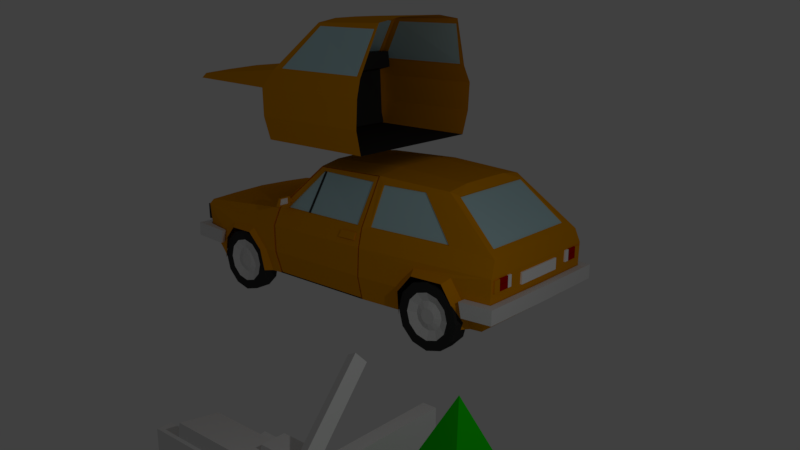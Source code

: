 # Source: justdrive.blend  (saved by Blender 3.6.13; exported with 4.5.12 LTS)
import bpy
from mathutils import Matrix  # noqa: F401  (used for matrix-valued properties, if any)

bpy.ops.wm.read_factory_settings(use_empty=True)
scene = bpy.context.scene
scene.name = 'Scene'

# ---- collections
col_collection_1 = bpy.data.collections.new('Collection 1'); scene.collection.children.link(col_collection_1)

# ---- materials (node trees are filled in below, after node groups)
mat_gray = bpy.data.materials.new('gray')
mat_gray.alpha_threshold = 0.0
mat_gray.use_transparent_shadow = False
mat_gray.roughness = 0.5
mat_green = bpy.data.materials.new('green')
mat_green.alpha_threshold = 0.0
mat_green.use_transparent_shadow = False
mat_green.diffuse_color = (0.004842, 0.4896, 0.0, 1.0)
mat_green.roughness = 0.5
mat_green.specular_intensity = 0.0
mat_brown = bpy.data.materials.new('brown')
mat_brown.use_transparent_shadow = False
mat_orange = bpy.data.materials.new('orange')
mat_orange.alpha_threshold = 0.0
mat_orange.use_transparent_shadow = False
mat_orange.diffuse_color = (0.8, 0.3137, 0.0, 1.0)
mat_orange.roughness = 0.5
mat_orange.line_color = (0.0, 0.0, 0.0, 1.0)
mat_glass = bpy.data.materials.new('glass')
mat_glass.alpha_threshold = 0.0
mat_glass.use_transparent_shadow = False
mat_glass.diffuse_color = (0.5199, 0.7559, 0.8, 1.0)
mat_glass.roughness = 0.5
mat_glass.specular_intensity = 0.7994
mat_black = bpy.data.materials.new('black')
mat_black.alpha_threshold = 0.0
mat_black.use_transparent_shadow = False
mat_black.diffuse_color = (0.03814, 0.03814, 0.03814, 1.0)
mat_black.roughness = 0.5
mat_black.specular_intensity = 0.04045
mat_white = bpy.data.materials.new('white')
mat_white.alpha_threshold = 0.0
mat_white.use_transparent_shadow = False
mat_white.diffuse_color = (1.0, 1.0, 1.0, 1.0)
mat_white.roughness = 0.5
mat_red = bpy.data.materials.new('red')
mat_red.alpha_threshold = 0.0
mat_red.use_transparent_shadow = False
mat_red.diffuse_color = (0.4896, 0.001434, 0.00097, 1.0)
mat_red.roughness = 0.5

# ---- material node trees
mat_brown.use_nodes = True; mat_brown.node_tree.nodes.clear()
_N = mat_brown.node_tree.nodes; _L = mat_brown.node_tree.links
n0 = _N.new('ShaderNodeBsdfPrincipled'); n0.name = 'Principled BSDF'; n0.location = (10, 300)
n0.distribution = 'GGX'
n0.subsurface_method = 'RANDOM_WALK_SKIN'
n0.inputs[0].default_value = (0.6152, 0.1266, 0.02187, 1.0)
n0.inputs[3].default_value = 1.45
n0.inputs[13].default_value = 0.0
n0.inputs[27].default_value = (0.0, 0.0, 0.0, 1.0)
n0.inputs[28].default_value = 1.0
n1 = _N.new('ShaderNodeOutputMaterial'); n1.name = 'Material Output'; n1.location = (300, 300)
_L.new(n0.outputs[0], n1.inputs[0])
n1.is_active_output = True

# ---- world
world_world = bpy.data.worlds.new('World'); scene.world = world_world
world_world.color = (0.05088, 0.05088, 0.05088)
world_world.use_sun_shadow = False
world_world.sun_shadow_jitter_overblur = 0.0
world_world.cycles.sampling_method = 'MANUAL'

# ---- cameras
cam_camera = bpy.data.cameras.new('Camera')
cam_camera.clip_end = 100.0
cam_camera.lens = 35.0
cam_camera.sensor_width = 32.0
cam_camera.sensor_height = 18.0
cam_camera.ortho_scale = 7.314
cam_camera.dof.focus_distance = 0.0
cam_camera.dof.aperture_fstop = 128.0

# ---- lights
light_lamp = bpy.data.lights.new('Lamp', 'POINT')
light_lamp.transmission_factor = 0.0
light_lamp.cutoff_distance = 30.0
light_lamp.energy = 100.0
light_lamp.shadow_buffer_clip_start = 1.001
light_lamp.shadow_soft_size = 0.1
light_lamp.shadow_maximum_resolution = 0.006
light_lamp.use_absolute_resolution = True

# ---- meshes
me_plane = bpy.data.meshes.new('Plane')
me_plane.from_pydata([(-1.0, -1.0, 0.0), (1.0, -1.0, 0.0), (-1.0, -0.4124, -0.09197), (1.0, -0.4124, -0.09197), (-1.0, -1.042, -0.2675), (1.0, -1.042, -0.2675), (-1.0, -0.3688, -0.3201), (1.0, -0.3688, -0.3201), (0.956, -1.036, -0.05123), (1.104, -1.058, 0.02378), (1.04, -0.9286, -0.185), (1.188, -0.951, -0.11), (0.5299, 0.4394, 0.8873), (0.6776, 0.4171, 0.9624), (0.614, 0.5464, 0.7535), (0.7617, 0.524, 0.8286), (0.9343, -1.007, 0.006569), (1.145, -1.007, 0.006569), (0.9343, -1.007, -1.261), (1.145, -1.007, -1.261), (0.9343, 1.391, 0.006569), (1.145, 1.391, 0.006569), (0.9343, 1.391, -1.261), (1.145, 1.391, -1.261), (0.8085, -0.7057, 0.03413), (0.2108, -0.7057, 0.03413), (0.8085, -0.3509, 0.03413), (0.2108, -0.3509, 0.03413), (0.868, -0.7057, -0.2418), (0.1513, -0.7057, -0.2418), (0.868, -0.3509, -0.2418), (0.1513, -0.3509, -0.2418), (0.7771, -0.3509, 0.008821), (0.2422, -0.3509, 0.008821), (0.8302, -0.3509, -0.2165), (0.1891, -0.3509, -0.2165), (0.7771, -0.3865, 0.008821), (0.2422, -0.3865, 0.008821), (0.8302, -0.3865, -0.2165), (0.1891, -0.3865, -0.2165), (-1.379, -0.8748, -0.1835), (-1.379, -1.085, -0.1835), (-1.379, -0.8748, -1.249), (-1.379, -1.085, -1.249), (1.019, -0.8748, -0.1835), (1.019, -1.085, -0.1835), (1.019, -0.8748, -1.249), (1.019, -1.085, -1.249), (0.1305, -0.4798, -0.1097), (-0.1599, -0.4798, -0.1097), (0.1305, -0.3467, -0.07977), (-0.1599, -0.3467, -0.07977), (0.1305, -0.3325, -0.7643), (-0.1599, -0.3325, -0.7643), (0.1305, -0.1994, -0.7344), (-0.1599, -0.1994, -0.7344), (0.09534, -0.3404, -0.1076), (-0.1247, -0.3404, -0.1076), (0.09534, -0.2057, -0.7066), (-0.1247, -0.2057, -0.7066), (0.09534, -0.381, -0.1167), (-0.1247, -0.381, -0.1167), (0.09534, -0.2463, -0.7157), (-0.1247, -0.2463, -0.7157)], [], [(0, 2, 3, 1), (4, 5, 7, 6), (3, 2, 6, 7), (0, 1, 5, 4), (1, 3, 7, 5), (2, 0, 4, 6), (8, 9, 11, 10), (12, 14, 15, 13), (11, 9, 13, 15), (8, 10, 14, 12), (10, 11, 15, 14), (9, 8, 12, 13), (16, 18, 19, 17), (20, 21, 23, 22), (18, 16, 20, 22), (19, 18, 22, 23), (17, 19, 23, 21), (16, 17, 21, 20), (24, 26, 27, 25), (28, 29, 31, 30), (25, 27, 31, 29), (24, 25, 29, 28), (26, 24, 28, 30), (26, 30, 34, 32), (32, 34, 38, 36), (30, 31, 35, 34), (27, 26, 32, 33), (31, 27, 33, 35), (37, 36, 38, 39), (34, 35, 39, 38), (35, 33, 37, 39), (33, 32, 36, 37), (40, 42, 43, 41), (44, 45, 47, 46), (42, 40, 44, 46), (43, 42, 46, 47), (41, 43, 47, 45), (40, 41, 45, 44), (48, 50, 51, 49), (52, 53, 55, 54), (50, 48, 52, 54), (54, 55, 59, 58), (49, 51, 55, 53), (48, 49, 53, 52), (56, 58, 62, 60), (51, 50, 56, 57), (55, 51, 57, 59), (50, 54, 58, 56), (61, 60, 62, 63), (57, 56, 60, 61), (59, 57, 61, 63), (58, 59, 63, 62)])
_uv = me_plane.uv_layers.new(name='UVMap')
_uv.uv.foreach_set('vector', [0.0, 0.0, 0.0, 1.0, 1.0, 1.0, 1.0, 0.0, 0.0, 0.0, 1.0, 0.0, 1.0, 1.0, 0.0, 1.0, 1.0, 1.0, 0.0, 1.0, 0.0, 1.0, 1.0, 1.0, 0.0, 0.0, 1.0, 0.0, 1.0, 0.0, 0.0, 0.0, 1.0, 0.0, 1.0, 1.0, 1.0, 1.0, 1.0, 0.0, 0.0, 1.0, 0.0, 0.0, 0.0, 0.0, 0.0, 1.0, 0.0, 0.0, 1.0, 0.0, 1.0, 1.0, 0.0, 1.0, 0.0, 0.0, 0.0, 1.0, 1.0, 1.0, 1.0, 0.0, 1.0, 1.0, 1.0, 0.0, 1.0, 0.0, 1.0, 1.0, 0.0, 0.0, 0.0, 1.0, 0.0, 1.0, 0.0, 0.0, 0.0, 1.0, 1.0, 1.0, 1.0, 1.0, 0.0, 1.0, 1.0, 0.0, 0.0, 0.0, 0.0, 0.0, 1.0, 0.0, 0.0, 0.0, 0.0, 0.0, 0.0, 0.0, 0.0, 0.0, 0.0, 0.0, 0.0, 0.0, 0.0, 0.0, 0.0, 0.0, 0.0, 0.0, 0.0, 0.0, 0.0, 0.0, 0.0, 0.0, 0.0, 0.0, 0.0, 0.0, 0.0, 0.0, 0.0, 0.0, 0.0, 0.0, 0.0, 0.0, 0.0, 0.0, 0.0, 0.0, 0.0, 0.0, 0.0, 0.0, 0.0, 0.0, 0.0, 0.0, 0.0, 0.0, 0.0, 0.0, 0.0, 0.0, 0.0, 0.0, 0.0, 0.0, 0.0, 0.0, 0.0, 0.0, 0.0, 0.0, 0.0, 0.0, 0.0, 0.0, 0.0, 0.0, 0.0, 0.0, 0.0, 0.0, 0.0, 0.0, 0.0, 0.0, 0.0, 0.0, 0.0, 0.0, 0.0, 0.0, 0.0, 0.0, 0.0, 0.0, 0.0, 0.0, 0.0, 0.0, 0.0, 0.0, 0.0, 0.0, 0.0, 0.0, 0.0, 0.0, 0.0, 0.0, 0.0, 0.0, 0.0, 0.0, 0.0, 0.0, 0.0, 0.0, 0.0, 0.0, 0.0, 0.0, 0.0, 0.0, 0.0, 0.0, 0.0, 0.0, 0.0, 0.0, 0.0, 0.0, 0.0, 0.0, 0.0, 0.0, 0.0, 0.0, 0.0, 0.0, 0.0, 0.0, 0.0, 0.0, 0.0, 0.0, 0.0, 0.0, 0.0, 0.0, 0.0, 0.0, 0.0, 0.0, 0.0, 0.0, 0.0, 0.0, 0.0, 0.0, 0.0, 0.0, 0.0, 0.0, 0.0, 0.0, 0.0, 0.0, 0.0, 0.0, 0.0, 0.0, 0.0, 0.0, 0.0, 0.0, 0.0, 0.0, 0.0, 0.0, 0.0, 0.0, 0.0, 0.0, 0.0, 0.0, 0.0, 0.0, 0.0, 0.0, 0.0, 0.0, 0.0, 0.0, 0.0, 0.0, 0.0, 0.0, 0.0, 0.0, 0.0, 0.0, 0.0, 0.0, 0.0, 0.0, 0.0, 0.0, 0.0, 0.0, 0.0, 0.0, 0.0, 0.0, 0.0, 0.0, 0.0, 0.0, 0.0, 0.0, 0.0, 0.0, 0.0, 0.0, 0.0, 0.0, 0.0, 0.0, 0.0, 0.0, 0.0, 0.0, 0.0, 0.0, 0.0, 0.0, 0.0, 0.0, 0.0, 0.0, 0.0, 0.0, 0.0, 0.0, 0.0, 0.0, 0.0, 0.0, 0.0, 0.0, 0.0, 0.0, 0.0, 0.0, 0.0, 0.0, 0.0, 0.0, 0.0, 0.0, 0.0, 0.0, 0.0, 0.0, 0.0, 0.0, 0.0, 0.0, 0.0, 0.0, 0.0, 0.0, 0.0, 0.0, 0.0, 0.0, 0.0, 0.0, 0.0, 0.0, 0.0, 0.0, 0.0, 0.0, 0.0, 0.0, 0.0, 0.0, 0.0, 0.0, 0.0, 0.0, 0.0, 0.0, 0.0, 0.0, 0.0, 0.0, 0.0, 0.0, 0.0, 0.0, 0.0, 0.0, 0.0, 0.0, 0.0, 0.0, 0.0, 0.0, 0.0, 0.0, 0.0, 0.0, 0.0, 0.0, 0.0, 0.0, 0.0, 0.0, 0.0, 0.0, 0.0, 0.0, 0.0, 0.0, 0.0, 0.0])
me_plane.materials.append(mat_gray)
me_plane.update()
me_cylinder = bpy.data.meshes.new('Cylinder')
me_cylinder.from_pydata([(5.835e-18, 0.8949, -0.9737), (1.553e-07, 0.2437, -0.09048), (0.9511, 0.2039, -0.9737), (0.3317, 0.002675, -0.09048), (0.5878, -0.9141, -0.9737), (0.205, -0.3873, -0.09048), (-0.5878, -0.9141, -0.9737), (-0.205, -0.3873, -0.09048), (-0.9511, 0.2039, -0.9737), (-0.3317, 0.002675, -0.09048), (-0.2529, 0.02076, 0.4068), (-0.7497, 0.1822, -0.3017), (-0.1513, -0.292, 0.4068), (-0.4583, -0.7146, -0.3017), (0.1776, -0.292, 0.4068), (0.4846, -0.7146, -0.3017), (0.2792, 0.02076, 0.4068), (0.776, 0.1822, -0.3017), (0.01314, 0.2141, 0.4068), (0.01314, 0.7364, -0.3017), (-0.1588, -0.007705, 0.7894), (-0.492, 0.1006, 0.3142), (-0.09059, -0.2175, 0.7894), (-0.2965, -0.5009, 0.3142), (0.13, -0.2175, 0.7894), (0.3359, -0.5009, 0.3142), (0.1982, -0.007705, 0.7894), (0.5314, 0.1006, 0.3142), (0.01971, 0.122, 0.7894), (0.01971, 0.4723, 0.3142), (0.02628, -0.06022, 1.292), (-0.378, 0.06686, 0.7118), (0.1818, -0.007704, -0.8967), (-0.2286, -0.3929, 0.7118), (0.1136, -0.2175, -0.8967), (0.2549, -0.3929, 0.7118), (-0.107, -0.2175, -0.8967), (0.4042, 0.06686, 0.7118), (-0.1752, -0.007704, -0.8967), (0.01314, 0.351, 0.7118), (0.003285, 0.122, -0.8967), (0.2933, 0.02855, -1.565), (0.1825, -0.3124, -1.565), (-0.176, -0.3124, -1.565), (-0.2867, 0.02855, -1.565), (0.003284, 0.2393, -1.565)], [], [(0, 1, 3, 2), (2, 3, 5, 4), (4, 5, 7, 6), (3, 1, 9, 7, 5), (6, 7, 9, 8), (8, 9, 1, 0), (0, 2, 4, 6, 8), (11, 10, 18, 19), (15, 14, 12, 13), (17, 16, 14, 15), (16, 18, 10, 12, 14), (19, 18, 16, 17), (13, 12, 10, 11), (19, 17, 15, 13, 11), (21, 20, 28, 29), (25, 24, 22, 23), (27, 26, 24, 25), (26, 28, 20, 22, 24), (29, 28, 26, 27), (23, 22, 20, 21), (29, 27, 25, 23, 21), (31, 30, 39), (35, 30, 33), (37, 30, 35), (40, 38, 44, 45), (39, 30, 37), (33, 30, 31), (39, 37, 35, 33, 31), (41, 45, 44, 43, 42), (32, 34, 36, 38, 40), (34, 32, 41, 42), (38, 36, 43, 44), (36, 34, 42, 43), (32, 40, 45, 41)])
me_cylinder.polygons.foreach_set('material_index', [0, 0, 0, 0, 0, 0, 0, 0, 0, 0, 0, 0, 0, 0, 0, 0, 0, 0, 0, 0, 0, 0, 0, 0, 1, 0, 0, 0, 1, 1, 1, 1, 1, 1])
_uv = me_cylinder.uv_layers.new(name='UVMap')
_uv.uv.foreach_set('vector', [1.0, 0.5, 1.0, 1.0, 0.8, 1.0, 0.8, 0.5, 0.8, 0.5, 0.8, 1.0, 0.6, 1.0, 0.6, 0.5, 0.6, 0.5, 0.6, 1.0, 0.4, 1.0, 0.4, 0.5, 0.4783, 0.3242, 0.25, 0.49, 0.02175, 0.3242, 0.1089, 0.05584, 0.3911, 0.05584, 0.4, 0.5, 0.4, 1.0, 0.2, 1.0, 0.2, 0.5, 0.2, 0.5, 0.2, 1.0, 2.98e-08, 1.0, 2.98e-08, 0.5, 0.75, 0.49, 0.9783, 0.3242, 0.8911, 0.05584, 0.6089, 0.05584, 0.5217, 0.3242, 0.2, 0.5, 0.2, 1.0, 2.98e-08, 1.0, 2.98e-08, 0.5, 0.6, 0.5, 0.6, 1.0, 0.4, 1.0, 0.4, 0.5, 0.8, 0.5, 0.8, 1.0, 0.6, 1.0, 0.6, 0.5, 0.4783, 0.3242, 0.25, 0.49, 0.02175, 0.3242, 0.1089, 0.05584, 0.3911, 0.05584, 1.0, 0.5, 1.0, 1.0, 0.8, 1.0, 0.8, 0.5, 0.4, 0.5, 0.4, 1.0, 0.2, 1.0, 0.2, 0.5, 0.75, 0.49, 0.9783, 0.3242, 0.8911, 0.05584, 0.6089, 0.05584, 0.5217, 0.3242, 0.2, 0.5, 0.2, 1.0, 2.98e-08, 1.0, 2.98e-08, 0.5, 0.6, 0.5, 0.6, 1.0, 0.4, 1.0, 0.4, 0.5, 0.8, 0.5, 0.8, 1.0, 0.6, 1.0, 0.6, 0.5, 0.4783, 0.3242, 0.25, 0.49, 0.02175, 0.3242, 0.1089, 0.05584, 0.3911, 0.05584, 1.0, 0.5, 1.0, 1.0, 0.8, 1.0, 0.8, 0.5, 0.4, 0.5, 0.4, 1.0, 0.2, 1.0, 0.2, 0.5, 0.75, 0.49, 0.9783, 0.3242, 0.8911, 0.05584, 0.6089, 0.05584, 0.5217, 0.3242, 0.2, 0.5, 2.98e-08, 1.0, 2.98e-08, 0.5, 0.6, 0.5, 0.4, 1.0, 0.4, 0.5, 0.8, 0.5, 0.6, 1.0, 0.6, 0.5, 0.25, 0.49, 0.02175, 0.3242, 0.02175, 0.3242, 0.25, 0.49, 1.0, 0.5, 0.8, 1.0, 0.8, 0.5, 0.4, 0.5, 0.2, 1.0, 0.2, 0.5, 0.75, 0.49, 0.9783, 0.3242, 0.8911, 0.05584, 0.6089, 0.05584, 0.5217, 0.3242, 0.4783, 0.3242, 0.25, 0.49, 0.02175, 0.3242, 0.1089, 0.05584, 0.3911, 0.05584, 0.4783, 0.3242, 0.3911, 0.05584, 0.1089, 0.05584, 0.02175, 0.3242, 0.25, 0.49, 0.3911, 0.05584, 0.4783, 0.3242, 0.4783, 0.3242, 0.3911, 0.05584, 0.02175, 0.3242, 0.1089, 0.05584, 0.1089, 0.05584, 0.02175, 0.3242, 0.1089, 0.05584, 0.3911, 0.05584, 0.3911, 0.05584, 0.1089, 0.05584, 0.4783, 0.3242, 0.25, 0.49, 0.25, 0.49, 0.4783, 0.3242])
me_cylinder.materials.append(mat_green)
me_cylinder.materials.append(mat_brown)
me_cylinder.update()
me_cube_001 = bpy.data.meshes.new('Cube.001')
me_cube_001.from_pydata([(1.309, 0.3498, 0.3814), (1.309, -1.69, 0.3734), (1.202, 0.3063, -0.4586), (0.0, 0.3983, 1.474), (1.202, 0.3125, 0.6517), (0.0, -1.811, 0.6823), (0.0, -0.9265, 1.425), (0.8973, 0.3983, 1.407), (1.202, -1.535, 0.6475), (1.202, 0.3063, -0.4586), (0.8629, -0.8585, 1.37), (1.202, -1.668, -0.4525), (1.1, -3.386, 0.4609), (0.0, -3.386, 0.5106), (1.153, -3.424, 0.3855), (1.309, 0.3264, -0.07184), (1.309, -1.678, -0.0722), (1.202, -1.668, -0.4525), (0.4503, -0.9189, 1.42), (0.6134, -1.743, 0.6823), (0.4503, 0.3983, 1.475), (0.6024, -3.386, 0.4893), (1.118, -1.495, 0.7268), (0.8208, -0.913, 1.33), (0.459, -0.9659, 1.373), (0.0, -0.9726, 1.378), (0.602, -1.688, 0.7268), (0.0, -1.748, 0.7236), (1.176, -1.358, 0.6803), (0.889, -0.7947, 1.321), (0.9365, 0.341, 1.323), (1.188, 0.2361, 0.6763), (0.0, -1.668, -0.4525), (0.0, 0.3063, -0.4586), (0.6134, -1.668, -0.4525), (0.6134, 0.3063, -0.4586), (0.0, -1.77, 0.6823), (1.202, -1.494, 0.6475), (0.6134, -1.702, 0.6823), (1.118, -1.455, 0.7268), (0.602, -1.648, 0.7268), (0.0, -1.707, 0.7268), (0.0, -1.188, 0.5343), (1.135, -1.232, 0.5402), (0.5466, -1.186, 0.5374), (1.052, -1.192, 0.8124), (0.5353, -1.191, 0.8124), (0.0, -1.185, 0.8124), (0.0, -1.798, 0.5868), (1.204, -1.522, 0.552), (0.6151, -1.73, 0.5868), (0.0, -1.555, 0.4388), (1.137, -1.598, 0.4447), (0.5483, -1.552, 0.442), (0.7018, -1.6, -0.4303), (0.0, -1.661, -0.4352), (1.182, -1.461, -0.4287), (0.635, -1.376, -0.4269), (0.0, -1.376, -0.4307), (1.132, -1.379, -0.4305)], [], [(15, 0, 1, 16), (20, 3, 6, 18), (0, 4, 8, 1), (18, 6, 25, 24), (19, 5, 13, 21), (10, 8, 28, 29), (1, 8, 12, 14), (9, 15, 16, 11), (2, 17, 34, 35), (7, 20, 18, 10), (8, 10, 23, 22), (8, 19, 21, 12), (26, 24, 25, 27), (22, 23, 24, 26), (5, 19, 26, 27), (19, 8, 22, 26), (10, 18, 24, 23), (31, 30, 29, 28), (4, 7, 30, 31), (7, 10, 29, 30), (8, 4, 31, 28), (35, 34, 32, 33), (36, 41, 40, 38), (38, 40, 39, 37), (42, 44, 46, 47), (44, 43, 45, 46), (37, 39, 45, 43), (40, 41, 47, 46), (38, 37, 49, 50), (39, 40, 46, 45), (44, 42, 51, 53), (50, 49, 56, 54), (52, 53, 57, 59), (43, 44, 53, 52), (37, 43, 52, 49), (36, 38, 50, 48), (55, 54, 57, 58), (54, 56, 59, 57), (49, 52, 59, 56), (53, 51, 58, 57), (48, 50, 54, 55)])
me_cube_001.polygons.foreach_set('material_index', [0, 0, 0, 0, 0, 0, 0, 0, 3, 0, 0, 0, 1, 1, 0, 0, 0, 1, 0, 0, 0, 3, 3, 3, 3, 3, 3, 3, 3, 3, 3, 3, 3, 3, 3, 3, 3, 3, 3, 3, 3])
me_cube_001.materials.append(mat_orange)
me_cube_001.materials.append(mat_glass)
me_cube_001.materials.append(mat_gray)
me_cube_001.materials.append(mat_black)
me_cube_001.materials.append(mat_white)
me_cube_001.materials.append(mat_red)
me_cube_001.use_remesh_preserve_volume = False
me_cube_001.use_remesh_preserve_attributes = False
me_cube_001.use_mirror_vertex_groups = False
me_cube_001.update()
me_cube = bpy.data.meshes.new('Cube')
me_cube.from_pydata([(1.032, 2.397, -0.8468), (1.202, -1.547, -0.8407), (0.8259, 1.649, 0.9671), (0.8629, -0.8585, 0.9818), (1.788e-07, 2.397, -0.8468), (1.032, 2.581, 0.2206), (1.202, -1.535, 0.2593), (0.8973, 0.3983, 1.019), (2.384e-07, 1.649, 1.025), (-5.364e-07, -0.9265, 1.037), (2.384e-07, 2.581, 0.2206), (0.0, -1.811, 0.2941), (1.202, 0.3125, 0.2635), (-1.49e-07, 0.3983, 1.086), (1.202, 0.3063, -0.8468), (1.138, 2.609, -0.0132), (1.309, -1.569, -0.01475), (2.222e-07, 2.609, -0.0132), (1.309, 0.3498, -0.006802), (1.014, -3.197, -0.816), (-2.572e-07, -3.197, -0.816), (1.1, -3.386, 0.07274), (0.0, -3.386, 0.1224), (1.153, -3.424, -0.002655), (0.0, -3.424, -0.002655), (1.309, 0.3264, -0.46), (1.138, 2.595, -0.4837), (1.309, -1.557, -0.4604), (1.988e-07, 2.595, -0.4837), (0.0, -3.398, -0.4616), (1.152, -3.364, -0.4616), (0.4503, 1.649, 1.021), (0.4503, -0.9189, 1.031), (0.6134, 2.581, 0.2206), (0.6134, -1.743, 0.2941), (0.4503, 0.3983, 1.087), (0.6134, 2.609, -0.0132), (0.6024, -3.386, 0.1011), (0.6024, -3.424, -0.002655), (0.6134, -3.364, -0.4616), (0.6134, 2.595, -0.4837), (0.8903, 2.458, 0.3211), (0.7547, 1.773, 0.9102), (0.4596, 1.773, 0.9122), (0.0, 1.773, 0.9123), (0.5824, 2.458, 0.3211), (0.0, 2.458, 0.3211), (0.8853, 1.268, 0.9073), (1.066, 1.837, 0.2769), (0.9412, 0.5039, 0.909), (1.168, 0.4368, 0.2927), (1.118, -1.495, 0.3386), (0.8208, -0.913, 0.9416), (0.459, -0.9659, 0.9851), (0.0, -0.9726, 0.9898), (0.602, -1.688, 0.3386), (0.0, -1.748, 0.3386), (1.307, -2.058, -0.1526), (1.282, -2.572, -0.1644), (1.277, -2.807, -0.4573), (1.309, -1.762, -0.4639), (1.254, -2.886, -0.821), (1.218, -1.714, -0.8376), (1.382, -2.089, -0.2195), (1.357, -2.538, -0.2288), (1.352, -2.743, -0.4604), (1.384, -1.83, -0.4656), (1.329, -2.813, -0.8207), (1.327, -1.808, -0.8338), (1.207, 1.985, -0.1155), (1.24, 1.344, -0.1142), (1.259, 1.051, -0.46), (1.175, 2.202, -0.4837), (1.166, 1.001, -0.8468), (1.057, 2.217, -0.8468), (1.343, 1.917, -0.1852), (1.37, 1.4, -0.1841), (1.385, 1.163, -0.4635), (1.317, 2.092, -0.4825), (1.31, 1.123, -0.8447), (1.21, 2.105, -0.8447), (1.317, 2.202, -0.376), (1.183, 2.202, -0.376), (1.321, 2.252, -0.6), (1.183, 2.257, -0.6), (1.277, 2.724, -0.3797), (1.143, 2.609, -0.3797), (1.277, 2.724, -0.6036), (1.143, 2.609, -0.6036), (0.0, 2.735, -0.3797), (0.0, 2.619, -0.3797), (0.0, 2.734, -0.6036), (0.0, 2.619, -0.6036), (1.277, -2.856, -0.3563), (1.27, -2.924, -0.5857), (1.342, -2.86, -0.3563), (1.336, -2.928, -0.5857), (1.173, -3.422, -0.5763), (1.174, -3.42, -0.3469), (1.288, -3.569, -0.3469), (1.292, -3.575, -0.5763), (0.0, -3.432, -0.5763), (0.0, -3.431, -0.3469), (0.0, -3.581, -0.3469), (0.0, -3.586, -0.5763), (1.153, -3.46, -0.007207), (1.149, -3.46, -0.2735), (0.0, -3.46, -0.007207), (0.0, -3.46, -0.2735), (1.153, -3.396, -0.007207), (1.149, -3.396, -0.2735), (0.0, -3.396, -0.007207), (0.0, -3.396, -0.2735), (1.108, -3.493, -0.0782), (1.132, -3.493, -0.1653), (1.108, -3.493, -0.2524), (1.045, -3.493, -0.3162), (0.9575, -3.493, -0.3395), (0.8704, -3.493, -0.3162), (0.8066, -3.493, -0.2524), (0.7833, -3.493, -0.1653), (0.8066, -3.493, -0.0782), (0.8704, -3.493, -0.01444), (0.9575, -3.493, 0.008901), (1.045, -3.493, -0.01444), (1.108, -3.329, -0.0782), (1.132, -3.329, -0.1653), (1.108, -3.329, -0.2524), (1.045, -3.329, -0.3162), (0.9575, -3.329, -0.3395), (0.8704, -3.329, -0.3162), (0.8066, -3.329, -0.2524), (0.7833, -3.329, -0.1653), (0.8066, -3.329, -0.0782), (0.8704, -3.329, -0.01444), (0.9575, -3.329, 0.008901), (1.045, -3.329, -0.01444), (1.087, 2.632, -0.04224), (1.087, 2.632, -0.22), (0.9702, 2.632, -0.04224), (0.9702, 2.632, -0.22), (1.087, 2.579, -0.04224), (1.087, 2.579, -0.22), (0.9702, 2.579, -0.04224), (0.9702, 2.579, -0.22), (0.9639, 2.632, -0.04148), (0.9639, 2.632, -0.1179), (0.7827, 2.632, -0.04148), (0.7827, 2.632, -0.1179), (0.9639, 2.579, -0.04148), (0.9639, 2.579, -0.1179), (0.7827, 2.579, -0.04148), (0.7827, 2.579, -0.1179), (0.9639, 2.632, -0.123), (0.9639, 2.632, -0.2197), (0.7827, 2.632, -0.123), (0.7827, 2.632, -0.2197), (0.9639, 2.579, -0.123), (0.9639, 2.579, -0.2197), (0.7827, 2.579, -0.123), (0.7827, 2.579, -0.2197), (0.7785, 2.632, -0.04224), (0.7785, 2.632, -0.22), (0.6984, 2.632, -0.04224), (0.6984, 2.632, -0.22), (0.7785, 2.579, -0.04224), (0.7785, 2.579, -0.22), (0.6984, 2.579, -0.04224), (0.6984, 2.579, -0.22), (0.4401, 2.632, -0.08702), (0.4401, 2.632, -0.2648), (0.0, 2.632, -0.08702), (0.0, 2.632, -0.2648), (0.4401, 2.579, -0.08702), (0.4401, 2.579, -0.2648), (0.0, 2.579, -0.08702), (0.0, 2.579, -0.2648), (0.0, -1.547, -0.8407), (5.96e-08, 0.3063, -0.8468), (0.6134, 2.397, -0.8468), (0.6134, -1.547, -0.8407), (0.6134, 0.3063, -0.8468), (0.6134, -3.197, -0.816), (0.8796, 2.439, 0.3054), (0.7451, 1.759, 0.8902), (0.4522, 1.759, 0.8921), (0.0, 1.759, 0.8922), (0.574, 2.439, 0.3054), (0.0, 2.439, 0.3054), (1.044, 1.821, 0.2825), (0.8677, 1.263, 0.9008), (0.9225, 0.5133, 0.9024), (1.145, 0.4474, 0.298), (1.084, -1.478, 0.3376), (0.7957, -0.9134, 0.9221), (0.4451, -0.9647, 0.9642), (0.0, -0.9711, 0.9688), (0.5837, -1.665, 0.3376), (0.0, -1.723, 0.3376), (1.201, -1.496, -0.8232), (0.8621, -0.842, 0.9676), (1.201, 0.273, -0.8292), (1.201, -1.49, 0.2576), (0.8966, 0.3609, 1.004), (1.201, 0.2788, 0.2618), (1.308, -1.517, -0.01159), (1.308, 0.3146, -0.00378), (1.308, 0.2921, -0.4491), (1.308, -1.505, -0.4495), (1.175, -1.32, 0.2899), (0.8882, -0.781, 0.9194), (0.9357, 0.3061, 0.921), (1.187, 0.2057, 0.286), (1.154, -1.324, 0.2946), (0.8663, -0.7867, 0.9137), (0.914, 0.2986, 0.9153), (1.166, 0.1984, 0.2907), (1.166, -1.535, 0.2558), (0.8271, -0.8582, 0.9783), (0.8616, 0.3986, 1.015), (1.273, -1.569, -0.01823), (1.273, 0.3267, -0.4635), (1.166, 0.3128, 0.26), (1.273, -1.557, -0.4639), (1.273, 0.3501, -0.01029), (1.166, -1.546, -0.8442), (1.166, 0.3066, -0.8503), (1.166, 0.2733, -0.8327), (1.166, -1.495, -0.8266), (1.166, -1.489, 0.2542), (0.8263, -0.8418, 0.9641), (0.8608, 0.3612, 1.0), (1.272, -1.517, -0.01507), (1.272, 0.2924, -0.4526), (1.166, 0.2791, 0.2583), (1.272, -1.505, -0.453), (1.272, 0.3149, -0.007265), (1.253, -0.06533, 0.194), (1.253, 0.2198, 0.1956), (1.299, -0.08926, 0.08922), (1.299, 0.2256, 0.09225), (1.257, -0.08911, 0.07089), (1.211, -0.06519, 0.1756), (1.211, 0.22, 0.1773), (1.257, 0.2257, 0.07393), (0.8389, -0.7704, 0.9137), (0.8389, -0.7348, 0.9137), (0.873, -0.7704, 0.9202), (0.873, -0.7348, 0.9202), (1.142, -0.8694, 0.2729), (1.142, -0.8337, 0.2729), (1.176, -0.8694, 0.2794), (1.176, -0.8337, 0.2794), (0.8389, -0.7704, 0.9137), (0.8389, -0.7348, 0.9137), (0.873, -0.7704, 0.9202), (0.873, -0.7348, 0.9202), (0.5889, -1.628, 0.2849), (0.5889, -1.314, 0.457), (0.0, -1.628, 0.2849), (0.0, -1.314, 0.457), (1.031, -1.392, 0.4127), (0.9902, -1.314, 0.457), (0.5889, -1.168, 0.4556), (0.0, -1.168, 0.4556), (0.9902, -1.168, 0.4556), (0.5889, -1.168, 0.1403), (0.0, -1.168, 0.1403), (1.131, -1.168, 0.1403), (0.6029, -1.171, -0.7155), (0.0, -1.171, -0.7155), (1.145, -1.171, -0.7155), (0.6029, 0.9308, -0.7155), (0.0, 0.9308, -0.7155), (1.145, 0.9308, -0.7155), (0.6029, 1.731, 0.3018), (0.0, 1.731, 0.3018), (0.9026, 1.731, 0.3018), (0.6029, 2.414, 0.3018), (0.0, 2.414, 0.3018), (0.9026, 2.414, 0.3018), (1.248, 1.225, -0.2069), (0.6029, 1.225, -0.2069), (0.0, 1.225, -0.2069), (0.1987, 0.1225, 0.3671), (0.8646, 0.1225, 0.3671), (0.1987, -0.04221, 0.3865), (0.8646, -0.04221, 0.3865), (0.1987, 0.005147, -0.6304), (0.8646, 0.005147, -0.6304), (0.1987, -0.1596, -0.611), (0.8646, -0.1596, -0.611), (0.1987, 1.663, 0.3477), (0.8646, 1.663, 0.3477), (0.1987, 1.498, 0.3671), (0.8646, 1.498, 0.3671), (0.1987, 1.546, -0.6498), (0.8646, 1.546, -0.6498), (0.1987, 1.381, -0.6304), (0.8646, 1.381, -0.6304), (0.5061, -0.7956, 0.01276), (0.5061, -0.7746, 0.04267), (0.5061, -0.79, 0.07576), (0.5061, -0.8264, 0.07895), (0.5061, -0.8474, 0.04903), (0.5061, -0.8319, 0.01594), (0.4054, -0.8023, 0.02721), (0.411, -0.781, 0.05631), (0.4223, -0.7956, 0.08779), (0.428, -0.8316, 0.09016), (0.4223, -0.853, 0.06106), (0.411, -0.8383, 0.02958), (0.3146, -0.8218, 0.06916), (0.3253, -0.7994, 0.09591), (0.3468, -0.8119, 0.1227), (0.3575, -0.8468, 0.1227), (0.3468, -0.8692, 0.09595), (0.3253, -0.8568, 0.06918), (0.2425, -0.8523, 0.1345), (0.2573, -0.8282, 0.1576), (0.2868, -0.8373, 0.177), (0.3016, -0.8705, 0.1734), (0.2868, -0.8946, 0.1503), (0.2573, -0.8855, 0.1308), (0.1962, -0.8907, 0.2168), (0.2136, -0.8644, 0.2353), (0.2483, -0.8692, 0.2455), (0.2657, -0.9002, 0.2373), (0.2483, -0.9265, 0.2188), (0.2136, -0.9217, 0.2086), (0.1803, -0.9333, 0.3081), (0.1985, -0.9046, 0.3214), (0.235, -0.9046, 0.3214), (0.2533, -0.9333, 0.3081), (0.235, -0.9619, 0.2947), (0.1985, -0.9619, 0.2947), (0.1962, -0.9758, 0.3993), (0.2136, -0.9448, 0.4076), (0.2483, -0.94, 0.3973), (0.2657, -0.9663, 0.3789), (0.2483, -0.9973, 0.3706), (0.2136, -1.002, 0.3808), (0.2425, -1.014, 0.4816), (0.2573, -0.981, 0.4853), (0.2868, -0.9719, 0.4658), (0.3016, -0.9961, 0.4427), (0.2868, -1.029, 0.4391), (0.2573, -1.038, 0.4585), (0.3146, -1.045, 0.547), (0.3253, -1.01, 0.5469), (0.3468, -0.9973, 0.5202), (0.3575, -1.02, 0.4934), (0.3468, -1.055, 0.4934), (0.3253, -1.067, 0.5202), (0.4054, -1.064, 0.5889), (0.411, -1.028, 0.5865), (0.4223, -1.014, 0.5551), (0.428, -1.035, 0.526), (0.4223, -1.071, 0.5283), (0.411, -1.086, 0.5598), (0.5061, -1.071, 0.6034), (0.5061, -1.035, 0.6002), (0.5061, -1.019, 0.5671), (0.5061, -1.04, 0.5372), (0.5061, -1.076, 0.5404), (0.5061, -1.092, 0.5735), (0.6068, -1.064, 0.5889), (0.6011, -1.028, 0.5865), (0.5898, -1.014, 0.5551), (0.5842, -1.035, 0.526), (0.5898, -1.071, 0.5283), (0.6011, -1.086, 0.5598), (0.6976, -1.045, 0.547), (0.6869, -1.01, 0.5469), (0.6654, -0.9973, 0.5202), (0.6547, -1.02, 0.4934), (0.6654, -1.055, 0.4934), (0.6869, -1.067, 0.5202), (0.7697, -1.014, 0.4816), (0.7549, -0.981, 0.4853), (0.7254, -0.9719, 0.4658), (0.7106, -0.9961, 0.4427), (0.7254, -1.029, 0.4391), (0.7549, -1.038, 0.4585), (0.816, -0.9758, 0.3993), (0.7986, -0.9448, 0.4076), (0.7639, -0.94, 0.3973), (0.7465, -0.9663, 0.3789), (0.7639, -0.9973, 0.3706), (0.7986, -1.002, 0.3808), (0.8319, -0.9333, 0.3081), (0.8137, -0.9046, 0.3214), (0.7771, -0.9046, 0.3214), (0.7589, -0.9333, 0.3081), (0.7771, -0.9619, 0.2947), (0.8137, -0.9619, 0.2947), (0.816, -0.8907, 0.2168), (0.7986, -0.8644, 0.2353), (0.7639, -0.8692, 0.2455), (0.7465, -0.9002, 0.2373), (0.7639, -0.9265, 0.2188), (0.7986, -0.9217, 0.2086), (0.7697, -0.8523, 0.1345), (0.7549, -0.8282, 0.1576), (0.7254, -0.8373, 0.177), (0.7106, -0.8705, 0.1734), (0.7254, -0.8946, 0.1503), (0.7549, -0.8855, 0.1308), (0.6976, -0.8218, 0.06916), (0.6869, -0.7994, 0.09591), (0.6654, -0.8119, 0.1227), (0.6547, -0.8468, 0.1227), (0.6654, -0.8692, 0.09595), (0.6869, -0.8568, 0.06918), (0.6068, -0.8023, 0.02721), (0.6011, -0.781, 0.05631), (0.5898, -0.7956, 0.08779), (0.5842, -0.8316, 0.09016), (0.5898, -0.853, 0.06106), (0.6011, -0.8383, 0.02958), (1.201, -1.312, 0.4908), (1.401, -1.289, 0.4908), (1.201, -1.343, 0.36), (1.432, -1.324, 0.36), (1.201, -1.263, 0.4908), (1.401, -1.263, 0.4908), (1.201, -1.263, 0.36), (1.432, -1.263, 0.36), (1.224, -1.263, 0.477), (1.382, -1.263, 0.477), (1.224, -1.263, 0.3738), (1.406, -1.263, 0.3738), (1.224, -1.288, 0.477), (1.382, -1.288, 0.477), (1.224, -1.288, 0.3738), (1.406, -1.288, 0.3738), (1.171, -1.304, 0.4502), (1.171, -1.321, 0.4006), (1.171, -1.278, 0.4502), (1.171, -1.278, 0.4006), (1.116, -1.304, 0.4006), (1.116, -1.321, 0.3511), (1.116, -1.278, 0.4006), (1.116, -1.278, 0.3511)], [], [(33, 10, 46, 45), (40, 179, 4, 28), (34, 11, 22, 37), (32, 9, 54, 53), (15, 5, 12, 18), (5, 2, 47, 48), (35, 13, 9, 32), (31, 8, 13, 35), (179, 0, 14, 181), (180, 1, 19, 182), (72, 26, 15, 69), (16, 6, 21, 23), (33, 36, 17, 10), (38, 37, 22, 24), (39, 38, 24, 29), (182, 39, 29, 20), (15, 18, 70, 69), (36, 40, 28, 17), (15, 26, 40, 36), (19, 30, 39, 182), (14, 1, 180, 181), (30, 23, 38, 39), (23, 21, 37, 38), (5, 15, 36, 33), (177, 180, 182, 20), (71, 70, 18, 25), (2, 31, 35, 7), (7, 35, 32, 3), (6, 3, 52, 51), (6, 34, 37, 21), (26, 0, 179, 40), (2, 5, 41, 42), (48, 47, 190, 189), (8, 31, 43, 44), (5, 33, 45, 41), (31, 2, 42, 43), (43, 42, 184, 185), (7, 12, 50, 49), (12, 5, 48, 50), (2, 7, 49, 47), (55, 51, 193, 197), (11, 34, 55, 56), (34, 6, 51, 55), (3, 32, 53, 52), (16, 23, 58, 57), (59, 58, 23, 30), (60, 27, 16, 57), (61, 59, 30, 19), (62, 1, 27, 60), (57, 58, 64, 63), (62, 60, 66, 68), (59, 61, 67, 65), (58, 59, 65, 64), (60, 57, 63, 66), (181, 180, 177, 178), (14, 73, 71, 25), (74, 0, 26, 72), (74, 72, 78, 80), (72, 69, 75, 78), (69, 70, 76, 75), (71, 73, 79, 77), (70, 71, 77, 76), (179, 181, 178, 4), (81, 82, 84, 83), (87, 91, 89, 85), (81, 85, 86, 82), (83, 87, 85, 81), (84, 88, 87, 83), (82, 86, 88, 84), (88, 92, 91, 87), (86, 90, 92, 88), (85, 89, 90, 86), (93, 95, 96, 94), (99, 98, 102, 103), (94, 96, 100, 97), (93, 94, 97, 98), (95, 93, 98, 99), (96, 95, 99, 100), (98, 97, 101, 102), (100, 99, 103, 104), (97, 100, 104, 101), (105, 107, 108, 106), (109, 110, 112, 111), (106, 108, 112, 110), (105, 106, 110, 109), (107, 105, 109, 111), (123, 122, 121, 120, 119, 118, 117, 116, 115, 114, 113, 124), (135, 136, 125, 126, 127, 128, 129, 130, 131, 132, 133, 134), (113, 125, 136, 124), (118, 130, 129, 117), (116, 128, 127, 115), (122, 134, 133, 121), (124, 136, 135, 123), (119, 131, 130, 118), (115, 127, 126, 114), (123, 135, 134, 122), (120, 132, 131, 119), (114, 126, 125, 113), (117, 129, 128, 116), (121, 133, 132, 120), (137, 138, 140, 139), (141, 143, 144, 142), (139, 143, 141, 137), (140, 144, 143, 139), (138, 142, 144, 140), (137, 141, 142, 138), (145, 146, 148, 147), (149, 151, 152, 150), (147, 151, 149, 145), (148, 152, 151, 147), (146, 150, 152, 148), (145, 149, 150, 146), (153, 154, 156, 155), (157, 159, 160, 158), (155, 159, 157, 153), (156, 160, 159, 155), (154, 158, 160, 156), (153, 157, 158, 154), (161, 162, 164, 163), (165, 167, 168, 166), (163, 167, 165, 161), (164, 168, 167, 163), (162, 166, 168, 164), (161, 165, 166, 162), (169, 170, 172, 171), (173, 175, 176, 174), (171, 175, 173, 169), (170, 174, 176, 172), (169, 173, 174, 170), (185, 187, 188, 186), (184, 183, 187, 185), (189, 190, 191, 192), (197, 195, 196, 198), (193, 194, 195, 197), (41, 45, 187, 183), (51, 52, 194, 193), (47, 49, 191, 190), (53, 54, 196, 195), (50, 48, 189, 192), (56, 55, 197, 198), (42, 41, 183, 184), (49, 50, 192, 191), (44, 43, 185, 186), (52, 53, 195, 194), (45, 46, 188, 187), (200, 202, 209, 210), (206, 204, 202, 205), (207, 206, 205, 208), (201, 207, 208, 199), (211, 210, 214, 215), (210, 209, 213, 214), (204, 203, 211, 212), (203, 200, 210, 211), (202, 204, 212, 209), (216, 215, 214, 213), (212, 211, 215, 216), (200, 203, 231, 230), (202, 200, 230, 229), (18, 12, 222, 224), (204, 206, 236, 234), (25, 18, 224, 221), (201, 199, 228, 227), (1, 225, 228, 199), (208, 205, 232, 235), (7, 3, 218, 219), (218, 230, 231, 219), (222, 219, 231, 234), (224, 222, 234, 236), (221, 224, 236, 233), (226, 221, 233, 227), (225, 226, 227, 228), (223, 225, 228, 235), (220, 223, 235, 232), (217, 220, 232, 229), (218, 217, 229, 230), (27, 1, 225, 223), (206, 207, 233, 236), (205, 202, 229, 232), (199, 208, 235, 228), (6, 16, 220, 217), (14, 25, 221, 226), (207, 201, 227, 233), (14, 226, 227, 201), (3, 6, 217, 218), (1, 14, 226, 225), (12, 7, 219, 222), (203, 204, 234, 231), (16, 27, 223, 220), (213, 209, 212, 216), (240, 238, 237, 239), (238, 243, 242, 237), (240, 244, 243, 238), (237, 242, 241, 239), (239, 241, 244, 240), (257, 258, 260, 259), (248, 247, 251, 252), (246, 248, 252, 250), (245, 246, 250, 249), (247, 245, 249, 251), (253, 254, 256, 255), (258, 257, 261, 262), (258, 262, 265, 263), (260, 258, 263, 264), (263, 265, 268, 266), (264, 263, 266, 267), (261, 268, 265, 262), (266, 268, 271, 269), (267, 266, 269, 270), (269, 271, 274, 272), (270, 269, 272, 273), (282, 281, 277, 275), (283, 282, 275, 276), (275, 277, 280, 278), (276, 275, 278, 279), (273, 272, 282, 283), (272, 274, 281, 282), (285, 284, 286, 287), (289, 291, 290, 288), (285, 289, 288, 284), (287, 291, 289, 285), (286, 290, 291, 287), (284, 288, 290, 286), (293, 292, 294, 295), (297, 299, 298, 296), (293, 297, 296, 292), (295, 299, 297, 293), (294, 298, 299, 295), (292, 296, 298, 294), (300, 306, 307, 301), (301, 307, 308, 302), (302, 308, 309, 303), (303, 309, 310, 304), (304, 310, 311, 305), (305, 311, 306, 300), (306, 312, 313, 307), (307, 313, 314, 308), (308, 314, 315, 309), (309, 315, 316, 310), (310, 316, 317, 311), (311, 317, 312, 306), (312, 318, 319, 313), (313, 319, 320, 314), (314, 320, 321, 315), (315, 321, 322, 316), (316, 322, 323, 317), (317, 323, 318, 312), (318, 324, 325, 319), (319, 325, 326, 320), (320, 326, 327, 321), (321, 327, 328, 322), (322, 328, 329, 323), (323, 329, 324, 318), (324, 330, 331, 325), (325, 331, 332, 326), (326, 332, 333, 327), (327, 333, 334, 328), (328, 334, 335, 329), (329, 335, 330, 324), (330, 336, 337, 331), (331, 337, 338, 332), (332, 338, 339, 333), (333, 339, 340, 334), (334, 340, 341, 335), (335, 341, 336, 330), (336, 342, 343, 337), (337, 343, 344, 338), (338, 344, 345, 339), (339, 345, 346, 340), (340, 346, 347, 341), (341, 347, 342, 336), (342, 348, 349, 343), (343, 349, 350, 344), (344, 350, 351, 345), (345, 351, 352, 346), (346, 352, 353, 347), (347, 353, 348, 342), (348, 354, 355, 349), (349, 355, 356, 350), (350, 356, 357, 351), (351, 357, 358, 352), (352, 358, 359, 353), (353, 359, 354, 348), (354, 360, 361, 355), (355, 361, 362, 356), (356, 362, 363, 357), (357, 363, 364, 358), (358, 364, 365, 359), (359, 365, 360, 354), (360, 366, 367, 361), (361, 367, 368, 362), (362, 368, 369, 363), (363, 369, 370, 364), (364, 370, 371, 365), (365, 371, 366, 360), (366, 372, 373, 367), (367, 373, 374, 368), (368, 374, 375, 369), (369, 375, 376, 370), (370, 376, 377, 371), (371, 377, 372, 366), (372, 378, 379, 373), (373, 379, 380, 374), (374, 380, 381, 375), (375, 381, 382, 376), (376, 382, 383, 377), (377, 383, 378, 372), (378, 384, 385, 379), (379, 385, 386, 380), (380, 386, 387, 381), (381, 387, 388, 382), (382, 388, 389, 383), (383, 389, 384, 378), (384, 390, 391, 385), (385, 391, 392, 386), (386, 392, 393, 387), (387, 393, 394, 388), (388, 394, 395, 389), (389, 395, 390, 384), (390, 396, 397, 391), (391, 397, 398, 392), (392, 398, 399, 393), (393, 399, 400, 394), (394, 400, 401, 395), (395, 401, 396, 390), (396, 402, 403, 397), (397, 403, 404, 398), (398, 404, 405, 399), (399, 405, 406, 400), (400, 406, 407, 401), (401, 407, 402, 396), (402, 408, 409, 403), (403, 409, 410, 404), (404, 410, 411, 405), (405, 411, 412, 406), (406, 412, 413, 407), (407, 413, 408, 402), (408, 414, 415, 409), (409, 415, 416, 410), (410, 416, 417, 411), (411, 417, 418, 412), (412, 418, 419, 413), (413, 419, 414, 408), (414, 300, 301, 415), (415, 301, 302, 416), (416, 302, 303, 417), (417, 303, 304, 418), (418, 304, 305, 419), (419, 305, 300, 414), (420, 422, 423, 421), (425, 427, 431, 429), (422, 420, 436, 437), (423, 422, 426, 427), (421, 423, 427, 425), (420, 421, 425, 424), (429, 431, 435, 433), (424, 425, 429, 428), (426, 424, 428, 430), (427, 426, 430, 431), (432, 433, 435, 434), (428, 429, 433, 432), (430, 428, 432, 434), (431, 430, 434, 435), (436, 438, 442, 440), (420, 424, 438, 436), (426, 422, 437, 439), (424, 426, 439, 438), (441, 440, 442, 443), (437, 436, 440, 441), (439, 437, 441, 443), (438, 439, 443, 442)])
me_cube.polygons.foreach_set('material_index', [0, 0, 0, 0, 0, 0, 0, 0, 3, 3, 0, 0, 0, 0, 0, 0, 0, 0, 0, 0, 3, 0, 0, 0, 3, 0, 0, 0, 0, 0, 0, 0, 0, 0, 0, 0, 0, 0, 0, 0, 0, 0, 0, 0, 0, 0, 0, 0, 0, 0, 0, 0, 0, 0, 3, 0, 0, 0, 0, 0, 0, 0, 3, 2, 2, 2, 2, 2, 2, 2, 2, 2, 2, 2, 2, 2, 2, 2, 2, 2, 2, 3, 3, 3, 3, 3, 4, 4, 4, 4, 4, 4, 4, 4, 4, 4, 4, 4, 4, 4, 0, 0, 0, 0, 0, 0, 5, 5, 5, 5, 5, 5, 5, 5, 5, 5, 5, 5, 4, 4, 4, 4, 4, 4, 4, 4, 4, 4, 4, 1, 1, 1, 1, 1, 0, 0, 0, 0, 0, 0, 0, 0, 0, 0, 0, 0, 0, 0, 0, 0, 0, 0, 0, 0, 1, 0, 0, 0, 0, 0, 0, 0, 0, 0, 0, 0, 0, 0, 0, 0, 3, 0, 0, 0, 0, 0, 0, 0, 0, 0, 0, 0, 0, 0, 3, 0, 0, 0, 0, 0, 0, 0, 0, 0, 3, 3, 3, 3, 3, 3, 3, 3, 3, 3, 3, 3, 3, 3, 3, 3, 3, 3, 3, 3, 3, 3, 3, 3, 3, 3, 3, 3, 3, 3, 3, 3, 3, 3, 0, 0, 0, 0, 0, 0, 0, 0, 0, 0, 0, 0, 0, 0, 0, 0, 0, 0, 0, 0, 0, 0, 0, 0, 0, 0, 0, 0, 0, 0, 0, 0, 0, 0, 0, 0, 0, 0, 0, 0, 0, 0, 0, 0, 0, 0, 0, 0, 0, 0, 0, 0, 0, 0, 0, 0, 0, 0, 0, 0, 0, 0, 0, 0, 0, 0, 0, 0, 0, 0, 0, 0, 0, 0, 0, 0, 0, 0, 0, 0, 0, 0, 0, 0, 0, 0, 0, 0, 0, 0, 0, 0, 0, 0, 0, 0, 0, 0, 0, 0, 0, 0, 0, 0, 0, 0, 0, 0, 0, 0, 0, 0, 0, 0, 0, 0, 0, 0, 0, 0, 0, 0, 0, 0, 0, 0, 0, 0, 0, 0, 4, 0, 0, 0, 0, 0, 0, 0, 0, 0, 0, 0])
me_cube.materials.append(mat_orange)
me_cube.materials.append(mat_glass)
me_cube.materials.append(mat_gray)
me_cube.materials.append(mat_black)
me_cube.materials.append(mat_white)
me_cube.materials.append(mat_red)
me_cube.use_remesh_preserve_volume = False
me_cube.use_remesh_preserve_attributes = False
me_cube.use_mirror_vertex_groups = False
me_cube.update()
me_wheel = bpy.data.meshes.new('Wheel')
me_wheel.from_pydata([(-1.788e-08, 1.0, -0.132), (-0.5, 0.866, -0.132), (-0.866, 0.5, -0.132), (-1.0, 9.636e-08, -0.132), (-0.866, -0.5, -0.132), (-0.5, -0.866, -0.132), (-1.689e-07, -1.0, -0.132), (0.5, -0.866, -0.132), (0.866, -0.5, -0.132), (1.0, -3.248e-07, -0.132), (0.866, 0.5, -0.132), (0.5, 0.866, -0.132), (-1.489e-08, 0.6992, -0.132), (-0.3496, 0.6055, -0.132), (-0.6055, 0.3496, -0.132), (-0.6992, 6.767e-08, -0.132), (-0.6055, -0.3496, -0.132), (-0.3496, -0.6055, -0.132), (-1.205e-07, -0.6992, -0.132), (0.3496, -0.6055, -0.132), (0.6055, -0.3496, -0.132), (0.6992, -2.268e-07, -0.132), (0.6055, 0.3496, -0.132), (0.3496, 0.6055, -0.132), (-6.661e-09, 0.4357, -0.02507), (-0.2179, 0.3773, -0.02507), (-0.3773, 0.2179, -0.02507), (-0.4357, 5.062e-08, -0.02507), (-0.3773, -0.2179, -0.02507), (-0.2179, -0.3773, -0.02507), (-7.245e-08, -0.4357, -0.02507), (0.2179, -0.3773, -0.02507), (0.3773, -0.2179, -0.02507), (0.4357, -1.329e-07, -0.02507), (0.3773, 0.2179, -0.02507), (0.2179, 0.3773, -0.02507), (1.015e-09, 0.228, -0.09881), (-0.114, 0.1974, -0.09881), (-0.1974, 0.114, -0.09881), (-0.228, 1.31e-08, -0.09881), (-0.1974, -0.114, -0.09881), (-0.114, -0.1974, -0.09881), (-3.341e-08, -0.228, -0.09881), (0.114, -0.1974, -0.09881), (0.1974, -0.114, -0.09881), (0.228, -8.292e-08, -0.09881), (0.1974, 0.114, -0.09881), (0.114, 0.1974, -0.09881), (-1.788e-08, 1.0, 0.3879), (-0.5, 0.866, 0.3879), (-0.866, 0.5, 0.3879), (-1.0, 1.356e-07, 0.3879), (-0.866, -0.5, 0.3879), (-0.5, -0.866, 0.3879), (-1.689e-07, -1.0, 0.3879), (0.5, -0.866, 0.3879), (0.866, -0.5, 0.3879), (1.0, -2.856e-07, 0.3879), (0.866, 0.5, 0.3879), (0.5, 0.866, 0.3879)], [], [(7, 6, 18, 19), (4, 3, 15, 16), (11, 10, 22, 23), (1, 0, 12, 13), (8, 7, 19, 20), (5, 4, 16, 17), (0, 11, 23, 12), (2, 1, 13, 14), (9, 8, 20, 21), (6, 5, 17, 18), (3, 2, 14, 15), (10, 9, 21, 22), (12, 23, 35, 24), (14, 13, 25, 26), (21, 20, 32, 33), (18, 17, 29, 30), (15, 14, 26, 27), (22, 21, 33, 34), (19, 18, 30, 31), (16, 15, 27, 28), (23, 22, 34, 35), (13, 12, 24, 25), (20, 19, 31, 32), (17, 16, 28, 29), (29, 28, 40, 41), (24, 35, 47, 36), (26, 25, 37, 38), (33, 32, 44, 45), (30, 29, 41, 42), (27, 26, 38, 39), (34, 33, 45, 46), (31, 30, 42, 43), (28, 27, 39, 40), (35, 34, 46, 47), (25, 24, 36, 37), (32, 31, 43, 44), (37, 36, 47, 46, 45, 44, 43, 42, 41, 40, 39, 38), (6, 7, 55, 54), (3, 4, 52, 51), (10, 11, 59, 58), (0, 1, 49, 48), (7, 8, 56, 55), (4, 5, 53, 52), (11, 0, 48, 59), (1, 2, 50, 49), (8, 9, 57, 56), (5, 6, 54, 53), (2, 3, 51, 50), (9, 10, 58, 57), (49, 50, 51, 52, 53, 54, 55, 56, 57, 58, 59, 48)])
me_wheel.polygons.foreach_set('material_index', [0, 0, 0, 0, 0, 0, 0, 0, 0, 0, 0, 0, 1, 1, 1, 1, 1, 1, 1, 1, 1, 1, 1, 1, 1, 1, 1, 1, 1, 1, 1, 1, 1, 1, 1, 1, 1, 0, 0, 0, 0, 0, 0, 0, 0, 0, 0, 0, 0, 0])
me_wheel.materials.append(mat_black)
me_wheel.materials.append(mat_gray)
me_wheel.use_remesh_preserve_volume = False
me_wheel.use_remesh_preserve_attributes = False
me_wheel.use_mirror_vertex_groups = False
me_wheel.update()

# ---- objects
ob_dashboard = bpy.data.objects.new('Dashboard', me_plane)
ob_tree1 = bpy.data.objects.new('Tree1', me_cylinder)
ob_cockpit = bpy.data.objects.new('cockpit', me_cube_001)
ob_vw = bpy.data.objects.new('vw', me_cube)
ob_circle_003 = bpy.data.objects.new('Circle.003', me_wheel)
ob_wheel = bpy.data.objects.new('Wheel', me_wheel)
ob_circle_001 = bpy.data.objects.new('Circle.001', me_wheel)
ob_circle = bpy.data.objects.new('Circle', me_wheel)
ob_camera = bpy.data.objects.new('Camera', cam_camera)
ob_lamp = bpy.data.objects.new('Lamp', light_lamp)

# ---- transforms, parenting, visibility, modifiers, constraints
ob_dashboard.location = (0.0, 0.0, 0.0)
ob_tree1.location = (2.582, 7.944e-09, -0.05912)
ob_cockpit.location = (-1.42, 3.611, 3.276)
ob_cockpit.rotation_euler = (0.0, -0.0, -1.571)
ob_cockpit.lock_rotations_4d = False
ob_cockpit.empty_display_type = 'ARROWS'
ob_cockpit.lineart.crease_threshold = 0.0
_m = ob_cockpit.modifiers.new('Mirror', 'MIRROR')
_m.use_clip = True
ob_vw.location = (-1.42, 3.611, 1.474)
ob_vw.rotation_euler = (0.0, -0.0, -1.571)
ob_vw.lock_rotations_4d = False
ob_vw.empty_display_type = 'ARROWS'
ob_vw.lineart.crease_threshold = 0.0
_m = ob_vw.modifiers.new('Mirror', 'MIRROR')
_m.use_clip = True
ob_circle_003.parent = ob_vw
ob_circle_003.matrix_parent_inverse = Matrix(((0.0, -1.0, 0.0, 3.611), (1.0, 5.96e-08, 0.0, 1.42), (0.0, 2.98e-08, 1.0, -1.426), (0.0, 0.0, 0.0, 1.0)))
ob_circle_003.location = (0.233, 4.828, 0.6878)
ob_circle_003.rotation_euler = (-1.571, -0.0, 3.142)
ob_circle_003.scale = (0.5143, 0.5143, 0.5143)
ob_circle_003.lineart.crease_threshold = 0.0
ob_wheel.parent = ob_vw
ob_wheel.matrix_parent_inverse = Matrix(((0.0, -1.0, 0.0, 3.611), (1.0, 5.96e-08, 0.0, 1.42), (0.0, 2.98e-08, 1.0, -1.426), (0.0, 0.0, 0.0, 1.0)))
ob_wheel.location = (-3.727, 4.839, 0.6592)
ob_wheel.rotation_euler = (-1.571, -0.0, 3.142)
ob_wheel.scale = (0.5143, 0.5143, 0.5143)
ob_wheel.lineart.crease_threshold = 0.0
ob_circle_001.parent = ob_vw
ob_circle_001.matrix_parent_inverse = Matrix(((0.0, -1.0, 0.0, 3.611), (1.0, 5.96e-08, 0.0, 1.42), (0.0, 2.98e-08, 1.0, -1.426), (0.0, 0.0, 0.0, 1.0)))
ob_circle_001.location = (0.233, 2.361, 0.6885)
ob_circle_001.rotation_euler = (-1.571, -0.0, 0.0)
ob_circle_001.scale = (0.5143, 0.5143, 0.5143)
ob_circle_001.lineart.crease_threshold = 0.0
ob_circle.parent = ob_vw
ob_circle.matrix_parent_inverse = Matrix(((0.0, -1.0, 0.0, 3.611), (1.0, 5.96e-08, 0.0, 1.42), (0.0, 2.98e-08, 1.0, -1.426), (0.0, 0.0, 0.0, 1.0)))
ob_circle.location = (-3.727, 2.373, 0.6587)
ob_circle.rotation_euler = (-1.571, -0.0, 0.0)
ob_circle.scale = (0.5143, 0.5143, 0.5143)
ob_circle.lineart.crease_threshold = 0.0
ob_camera.location = (7.481, -6.508, 5.344)
ob_camera.rotation_euler = (1.109, 0.0, 0.8149)
ob_camera.lock_rotations_4d = False
ob_camera.empty_display_type = 'ARROWS'
ob_camera.color = (0.0, 0.0, 0.0, 0.0)
ob_camera.display_type = 'WIRE'
ob_camera.lineart.crease_threshold = 0.0
_c = ob_camera.constraints.new('TRACK_TO'); _c.name = 'AutoTrack'
_c.target = ob_vw
ob_lamp.location = (5.87, -0.3703, 4.412)
ob_lamp.rotation_euler = (0.6503, 0.05522, 1.866)
ob_lamp.lock_rotations_4d = False
ob_lamp.empty_display_type = 'ARROWS'
ob_lamp.color = (0.0, 0.0, 0.0, 0.0)
ob_lamp.lineart.crease_threshold = 0.0

# ---- collection membership
scene.collection.objects.link(ob_dashboard)
scene.collection.objects.link(ob_tree1)
col_collection_1.objects.link(ob_cockpit)
col_collection_1.objects.link(ob_vw)
col_collection_1.objects.link(ob_circle_003)
col_collection_1.objects.link(ob_wheel)
col_collection_1.objects.link(ob_circle_001)
col_collection_1.objects.link(ob_circle)
col_collection_1.objects.link(ob_camera)
col_collection_1.objects.link(ob_lamp)

# ---- scene / render settings (as saved in the file)
scene.camera = ob_camera
scene.frame_start = 1; scene.frame_end = 250; scene.frame_set(1)
scene.render.engine = 'BLENDER_EEVEE_NEXT'
scene.render.resolution_percentage = 50
scene.render.dither_intensity = 0.0
scene.cycles.use_denoising = False
scene.cycles.samples = 128
scene.cycles.sampling_pattern = 'TABULATED_SOBOL'
scene.cycles.use_adaptive_sampling = False
scene.cycles.use_light_tree = False
scene.cycles.blur_glossy = 0.0
scene.cycles.sample_clamp_indirect = 0.0
scene.view_settings.view_transform = 'Standard'
bpy.context.view_layer.update()
